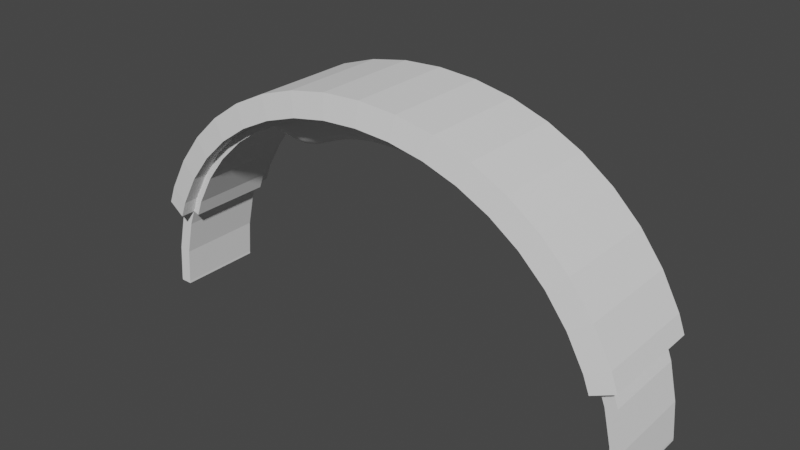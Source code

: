 # Source: headphone.blend  (saved by Blender 2.92.15; exported with 4.5.12 LTS)
import bpy
from mathutils import Matrix  # noqa: F401  (used for matrix-valued properties, if any)

bpy.ops.wm.read_factory_settings(use_empty=True)
scene = bpy.context.scene
scene.name = 'Scene'

# ---- collections
col_collection = bpy.data.collections.new('Collection'); scene.collection.children.link(col_collection)

# ---- world
world_world = bpy.data.worlds.new('World'); scene.world = world_world
world_world.use_nodes = True; world_world.node_tree.nodes.clear()
_N = world_world.node_tree.nodes; _L = world_world.node_tree.links
n0 = _N.new('ShaderNodeOutputWorld'); n0.name = 'World Output'; n0.location = (300, 300)
n1 = _N.new('ShaderNodeBackground'); n1.name = 'Background'; n1.location = (10, 300)
n1.inputs[0].default_value = (0.05088, 0.05088, 0.05088, 1.0)
_L.new(n1.outputs[0], n0.inputs[0])
n0.is_active_output = True
world_world.color = (0.05088, 0.05088, 0.05088)
world_world.use_sun_shadow = False
world_world.sun_shadow_jitter_overblur = 0.0

# ---- meshes
me_plane = bpy.data.meshes.new('Plane')
me_plane.from_pydata([(-0.08615, -0.014, -0.05161), (-0.08615, 0.014, -0.05161), (-0.08615, -0.014, -0.05061), (-0.08615, 0.014, -0.05061), (-0.08514, -0.014, -0.03844), (-0.08514, 0.014, -0.03844), (-0.08243, -0.014, -0.02655), (-0.08243, 0.014, -0.02655), (0.08227, -0.014, -0.02702), (0.08227, 0.014, -0.02702), (0.08492, -0.014, -0.03894), (0.08492, 0.014, -0.03894), (0.08585, -0.014, -0.05161), (0.08585, 0.014, -0.05161), (0.08585, -0.014, -0.05061), (0.08585, 0.014, -0.05061), (-0.08225, -0.014, -0.05161), (-0.08225, 0.014, -0.05161), (-0.08225, -0.014, -0.05077), (-0.08225, 0.014, -0.05077), (-0.08129, -0.014, -0.03904), (-0.08129, 0.014, -0.03904), (-0.0787, -0.014, -0.02768), (-0.0787, 0.014, -0.02768), (-0.07452, -0.014, -0.01681), (-0.07452, 0.014, -0.01681), (-0.06885, -0.014, -0.006638), (-0.06885, 0.014, -0.006638), (-0.06179, -0.014, 0.002488), (-0.06179, 0.014, 0.002488), (-0.05349, -0.014, 0.01037), (-0.05349, 0.014, 0.01037), (-0.04412, -0.014, 0.0169), (-0.04412, 0.014, 0.0169), (-0.03386, -0.014, 0.02201), (-0.03386, 0.014, 0.02201), (-0.02293, -0.014, 0.02565), (-0.02293, 0.014, 0.02565), (-0.01154, -0.014, 0.02781), (-0.01154, 0.014, 0.02781), (8.68e-05, -0.014, 0.0285), (8.68e-05, 0.014, 0.0285), (0.0117, -0.014, 0.02775), (0.0117, 0.014, 0.02775), (0.02308, -0.014, 0.02552), (0.02308, 0.014, 0.02552), (0.034, -0.014, 0.02182), (0.034, 0.014, 0.02182), (0.04422, -0.014, 0.01664), (0.04422, 0.014, 0.01664), (0.05355, -0.014, 0.01006), (0.05355, 0.014, 0.01006), (0.0618, -0.014, 0.002129), (0.0618, 0.014, 0.002129), (0.0688, -0.014, -0.007037), (0.0688, 0.014, -0.007037), (0.07442, -0.014, -0.01724), (0.07442, 0.014, -0.01724), (0.07853, -0.014, -0.02814), (0.07853, 0.014, -0.02814), (0.08106, -0.014, -0.03952), (0.08106, 0.014, -0.03952), (0.08195, -0.014, -0.05161), (0.08195, 0.014, -0.05161), (0.08195, -0.014, -0.05076), (0.08195, 0.014, -0.05076), (-0.08024, -0.014, -0.02085), (-0.08024, 0.014, -0.02085), (-0.07661, 0.014, -0.02225), (-0.07661, -0.014, -0.02225), (0.08011, 0.014, -0.02132), (0.08011, -0.014, -0.02132), (0.07647, -0.014, -0.02269), (0.07647, 0.014, -0.02269), (-0.08132, 0.01746, -0.01362), (-0.08132, -0.01746, -0.01362), (-0.08354, -0.01754, -0.01958), (-0.07513, 0.01746, -0.002518), (-0.07513, -0.01746, -0.002518), (-0.06743, 0.01746, 0.007501), (-0.06743, -0.01746, 0.007501), (-0.05837, 0.01746, 0.01616), (-0.05837, -0.01746, 0.01616), (-0.04814, 0.01746, 0.02334), (-0.04814, -0.01746, 0.02334), (-0.03695, 0.01746, 0.02896), (-0.03695, -0.01746, 0.02896), (-0.02501, 0.01746, 0.03293), (-0.02501, -0.01746, 0.03293), (-0.01258, 0.01746, 0.03527), (-0.01258, -0.01746, 0.03527), (0.0001086, 0.01746, 0.03601), (0.0001086, -0.01746, 0.03601), (0.01279, 0.01746, 0.0352), (0.01279, -0.01746, 0.0352), (0.02521, 0.01746, 0.03279), (0.02521, -0.01746, 0.03279), (0.03712, 0.01746, 0.02874), (0.03712, -0.01746, 0.02874), (0.04828, 0.01746, 0.02306), (0.04828, -0.01746, 0.02306), (0.05846, 0.01746, 0.01582), (0.05846, -0.01746, 0.01582), (0.06747, 0.01746, 0.007109), (0.06747, -0.01746, 0.007109), (0.07511, 0.01746, -0.002954), (0.07511, -0.01746, -0.002954), (0.08124, 0.01746, -0.0141), (0.08124, -0.01746, -0.0141), (0.08342, -0.01754, -0.02007), (-0.07452, -0.019, -0.01681), (-0.07452, 0.019, -0.01681), (-0.06885, -0.019, -0.006638), (-0.06885, 0.019, -0.006638), (-0.06179, -0.019, 0.002488), (-0.06179, 0.019, 0.002488), (-0.05349, -0.019, 0.01037), (-0.05349, 0.019, 0.01037), (-0.04412, -0.019, 0.0169), (-0.04412, 0.019, 0.0169), (-0.03386, -0.019, 0.02201), (-0.03386, 0.019, 0.02201), (-0.02293, -0.019, 0.02565), (-0.02293, 0.019, 0.02565), (-0.01154, -0.019, 0.02781), (-0.01154, 0.019, 0.02781), (8.68e-05, -0.019, 0.0285), (8.68e-05, 0.019, 0.0285), (0.0117, -0.019, 0.02775), (0.0117, 0.019, 0.02775), (0.02308, -0.019, 0.02552), (0.02308, 0.019, 0.02552), (0.034, -0.019, 0.02182), (0.034, 0.019, 0.02182), (0.04422, -0.019, 0.01664), (0.04422, 0.019, 0.01664), (0.05355, -0.019, 0.01006), (0.05355, 0.019, 0.01006), (0.0618, -0.019, 0.002129), (0.0618, 0.019, 0.002129), (0.0688, -0.019, -0.007037), (0.0688, 0.019, -0.007037), (0.07442, -0.019, -0.01724), (0.07442, 0.019, -0.01724), (0.07647, 0.019, -0.02269), (-0.07661, -0.019, -0.02225), (-0.08354, 0.01754, -0.01958), (-0.07661, 0.019, -0.02225), (0.08342, 0.01754, -0.02007), (0.07647, -0.019, -0.02269), (0.07442, 4.902e-11, -0.01724), (0.0688, 4.902e-11, -0.007037), (0.0618, 4.902e-11, 0.002129), (0.05355, 4.902e-11, 0.01006), (0.04422, 4.902e-11, 0.01664), (0.034, 4.902e-11, 0.02182), (0.02308, 4.902e-11, 0.02552), (0.0117, 4.902e-11, 0.02775), (8.68e-05, 4.902e-11, 0.0285), (-0.01154, 4.902e-11, 0.02781), (-0.02293, 4.902e-11, 0.02565), (-0.03386, 4.902e-11, 0.02201), (-0.04412, 4.902e-11, 0.0169), (-0.05349, 4.902e-11, 0.01037), (-0.06179, 4.902e-11, 0.002488), (-0.06885, 4.902e-11, -0.006638), (-0.07452, 4.902e-11, -0.01681), (-0.07661, 4.902e-11, -0.02225), (-0.08024, 4.902e-11, -0.02085), (0.07647, 4.902e-11, -0.02269), (0.08011, 4.902e-11, -0.02132), (-0.08132, 4.902e-11, -0.01362), (-0.07513, -1.814e-09, -0.002518), (-0.06743, -1.814e-09, 0.007553), (-0.05837, 4.902e-11, 0.01623), (-0.04814, 4.902e-11, 0.02339), (-0.03695, 4.902e-11, 0.02897), (-0.02501, 4.902e-11, 0.03293), (-0.01258, 4.902e-11, 0.03527), (0.0001086, 4.902e-11, 0.03601), (0.01279, 4.902e-11, 0.0352), (0.02521, 4.902e-11, 0.03279), (0.03712, 4.902e-11, 0.02876), (0.04828, 4.902e-11, 0.02311), (0.05846, 4.902e-11, 0.01589), (0.06747, 4.902e-11, 0.007161), (0.07511, 4.902e-11, -0.002954), (0.08124, 4.902e-11, -0.0141), (-0.08354, 4.902e-11, -0.01958), (0.08342, 4.902e-11, -0.02007)], [], [(0, 2, 3, 1), (3, 2, 4, 5), (37, 35, 121, 123), (48, 50, 136, 134), (56, 72, 149, 142), (34, 36, 122, 120), (69, 24, 110, 145), (70, 170, 71, 8, 9), (9, 8, 10, 11), (12, 13, 15, 14), (14, 10, 60, 64), (11, 15, 65, 61), (15, 13, 63, 65), (14, 15, 11, 10), (12, 14, 64, 62), (9, 11, 61, 59), (10, 8, 58, 60), (51, 49, 135, 137), (70, 9, 59, 73), (36, 38, 124, 122), (53, 51, 137, 139), (39, 37, 123, 125), (27, 25, 111, 113), (50, 52, 138, 136), (168, 66, 76, 188), (38, 40, 126, 124), (24, 26, 112, 110), (52, 54, 140, 138), (68, 67, 146, 147), (41, 39, 125, 127), (26, 28, 114, 112), (55, 53, 139, 141), (66, 69, 145, 76), (43, 41, 127, 129), (29, 27, 113, 115), (54, 56, 142, 140), (40, 42, 128, 126), (31, 29, 115, 117), (57, 55, 141, 143), (42, 44, 130, 128), (28, 30, 116, 114), (73, 57, 143, 144), (25, 68, 147, 111), (45, 43, 129, 131), (170, 70, 148, 189), (30, 32, 118, 116), (44, 46, 132, 130), (72, 71, 109, 149), (33, 31, 117, 119), (47, 45, 131, 133), (70, 73, 144, 148), (32, 34, 120, 118), (66, 6, 22, 69), (5, 7, 23, 21), (6, 4, 20, 22), (4, 2, 18, 20), (3, 5, 21, 19), (1, 3, 19, 17), (5, 4, 6, 7), (2, 0, 16, 18), (13, 12, 62, 63), (64, 65, 63, 62), (60, 61, 65, 64), (58, 59, 61, 60), (151, 55, 57, 150), (152, 53, 55, 151), (153, 51, 53, 152), (154, 49, 51, 153), (155, 47, 49, 154), (156, 45, 47, 155), (157, 43, 45, 156), (158, 41, 43, 157), (159, 39, 41, 158), (160, 37, 39, 159), (161, 35, 37, 160), (162, 33, 35, 161), (163, 31, 33, 162), (164, 29, 31, 163), (165, 27, 29, 164), (166, 25, 27, 165), (167, 68, 25, 166), (0, 1, 17, 16), (20, 21, 23, 22), (18, 19, 21, 20), (16, 17, 19, 18), (49, 47, 133, 135), (7, 67, 68, 23), (22, 23, 68, 167, 69), (150, 57, 73, 169), (35, 33, 119, 121), (8, 71, 72, 58), (46, 48, 134, 132), (188, 76, 75, 171), (171, 75, 78, 172), (172, 78, 80, 173), (173, 80, 82, 174), (174, 82, 84, 175), (175, 84, 86, 176), (176, 86, 88, 177), (177, 88, 90, 178), (178, 90, 92, 179), (179, 92, 94, 180), (181, 96, 98, 182), (180, 94, 96, 181), (182, 98, 100, 183), (183, 100, 102, 184), (184, 102, 104, 185), (185, 104, 106, 186), (186, 106, 108, 187), (109, 108, 142, 149), (105, 107, 143, 141), (108, 106, 140, 142), (103, 105, 141, 139), (106, 104, 138, 140), (104, 102, 136, 138), (101, 103, 139, 137), (99, 101, 137, 135), (102, 100, 134, 136), (100, 98, 132, 134), (97, 99, 135, 133), (95, 97, 133, 131), (98, 96, 130, 132), (93, 95, 131, 129), (96, 94, 128, 130), (94, 92, 126, 128), (91, 93, 129, 127), (89, 91, 127, 125), (92, 90, 124, 126), (87, 89, 125, 123), (90, 88, 122, 124), (88, 86, 120, 122), (85, 87, 123, 121), (83, 85, 121, 119), (86, 84, 118, 120), (81, 83, 119, 117), (84, 82, 116, 118), (82, 80, 114, 116), (79, 81, 117, 115), (77, 79, 115, 113), (80, 78, 112, 114), (78, 75, 110, 112), (74, 77, 113, 111), (146, 74, 111, 147), (75, 76, 145, 110), (107, 148, 144, 143), (187, 108, 109, 189), (107, 187, 189, 148), (105, 186, 187, 107), (103, 185, 186, 105), (101, 184, 185, 103), (99, 183, 184, 101), (97, 182, 183, 99), (93, 180, 181, 95), (95, 181, 182, 97), (91, 179, 180, 93), (89, 178, 179, 91), (87, 177, 178, 89), (85, 176, 177, 87), (83, 175, 176, 85), (81, 174, 175, 83), (79, 173, 174, 81), (77, 172, 173, 79), (74, 171, 172, 77), (146, 188, 171, 74), (56, 150, 169, 72), (69, 167, 166, 24), (24, 166, 165, 26), (26, 165, 164, 28), (28, 164, 163, 30), (30, 163, 162, 32), (32, 162, 161, 34), (34, 161, 160, 36), (36, 160, 159, 38), (38, 159, 158, 40), (40, 158, 157, 42), (42, 157, 156, 44), (44, 156, 155, 46), (46, 155, 154, 48), (48, 154, 153, 50), (50, 153, 152, 52), (52, 152, 151, 54), (54, 151, 150, 56), (71, 170, 189, 109), (67, 168, 188, 146), (7, 6, 66, 168, 67), (72, 169, 73, 59, 58)])
_uv = me_plane.uv_layers.new(name='UVMap')
_uv.uv.foreach_set('vector', [0.0, 0.0, 0.0, 1.0, 1.0, 1.0, 1.0, 0.0, 1.0, 1.0, 0.0, 1.0, 0.0, 1.0, 1.0, 1.0, 1.0, 1.0, 1.0, 1.0, 1.0, 1.0, 1.0, 1.0, 0.0, 1.0, 0.0, 1.0, 0.0, 1.0, 0.0, 1.0, 0.0, 1.0, 0.0, 1.0, 0.0, 1.0, 0.0, 1.0, 0.0, 1.0, 0.0, 1.0, 0.0, 1.0, 0.0, 1.0, 0.0, 1.0, 0.0, 1.0, 0.0, 1.0, 0.0, 1.0, 1.0, 1.0, 0.5, 1.0, 0.0, 1.0, 0.0, 1.0, 1.0, 1.0, 1.0, 1.0, 0.0, 1.0, 0.0, 1.0, 1.0, 1.0, 0.0, 0.0, 1.0, 0.0, 1.0, 1.0, 0.0, 1.0, 0.0, 1.0, 0.0, 1.0, 0.0, 1.0, 0.0, 0.9921, 1.0, 1.0, 1.0, 1.0, 1.0, 0.9921, 1.0, 1.0, 1.0, 1.0, 1.0, 0.0, 1.0, 0.007656, 1.0, 0.9921, 0.0, 1.0, 1.0, 1.0, 1.0, 1.0, 0.0, 1.0, 0.0, 0.0, 0.0, 1.0, 0.0, 0.9921, 0.0, 0.007656, 1.0, 1.0, 1.0, 1.0, 1.0, 1.0, 1.0, 1.0, 0.0, 1.0, 0.0, 1.0, 0.0, 1.0, 0.0, 1.0, 1.0, 1.0, 1.0, 1.0, 1.0, 1.0, 1.0, 1.0, 1.0, 1.0, 1.0, 1.0, 1.0, 1.0, 1.0, 1.0, 0.0, 1.0, 0.0, 1.0, 0.0, 1.0, 0.0, 1.0, 1.0, 1.0, 1.0, 1.0, 1.0, 1.0, 1.0, 1.0, 1.0, 1.0, 1.0, 1.0, 1.0, 1.0, 1.0, 1.0, 1.0, 1.0, 1.0, 1.0, 1.0, 1.0, 1.0, 1.0, 0.0, 1.0, 0.0, 1.0, 0.0, 1.0, 0.0, 1.0, 0.5, 1.0, 0.0, 1.0, 0.0, 1.0, 0.5, 1.0, 0.0, 1.0, 0.0, 1.0, 0.0, 1.0, 0.0, 1.0, 0.0, 1.0, 0.0, 1.0, 0.0, 1.0, 0.0, 1.0, 0.0, 1.0, 0.0, 1.0, 0.0, 1.0, 0.0, 1.0, 1.0, 1.0, 1.0, 1.0, 1.0, 1.0, 1.0, 1.0, 1.0, 1.0, 1.0, 1.0, 1.0, 1.0, 1.0, 1.0, 0.0, 1.0, 0.0, 1.0, 0.0, 1.0, 0.0, 1.0, 1.0, 1.0, 1.0, 1.0, 1.0, 1.0, 1.0, 1.0, 0.0, 1.0, 0.0, 1.0, 0.0, 1.0, 0.0, 1.0, 1.0, 1.0, 1.0, 1.0, 1.0, 1.0, 1.0, 1.0, 1.0, 1.0, 1.0, 1.0, 1.0, 1.0, 1.0, 1.0, 0.0, 1.0, 0.0, 1.0, 0.0, 1.0, 0.0, 1.0, 0.0, 1.0, 0.0, 1.0, 0.0, 1.0, 0.0, 1.0, 1.0, 1.0, 1.0, 1.0, 1.0, 1.0, 1.0, 1.0, 1.0, 1.0, 1.0, 1.0, 1.0, 1.0, 1.0, 1.0, 0.0, 1.0, 0.0, 1.0, 0.0, 1.0, 0.0, 1.0, 0.0, 1.0, 0.0, 1.0, 0.0, 1.0, 0.0, 1.0, 1.0, 1.0, 1.0, 1.0, 1.0, 1.0, 1.0, 1.0, 1.0, 1.0, 1.0, 1.0, 1.0, 1.0, 1.0, 1.0, 1.0, 1.0, 1.0, 1.0, 1.0, 1.0, 1.0, 1.0, 0.5, 1.0, 1.0, 1.0, 1.0, 1.0, 0.5, 1.0, 0.0, 1.0, 0.0, 1.0, 0.0, 1.0, 0.0, 1.0, 0.0, 1.0, 0.0, 1.0, 0.0, 1.0, 0.0, 1.0, 0.0, 1.0, 0.0, 1.0, 0.0, 1.0, 0.0, 1.0, 1.0, 1.0, 1.0, 1.0, 1.0, 1.0, 1.0, 1.0, 1.0, 1.0, 1.0, 1.0, 1.0, 1.0, 1.0, 1.0, 1.0, 1.0, 1.0, 1.0, 1.0, 1.0, 1.0, 1.0, 0.0, 1.0, 0.0, 1.0, 0.0, 1.0, 0.0, 1.0, 0.0, 1.0, 0.0, 1.0, 0.0, 1.0, 0.0, 1.0, 1.0, 1.0, 1.0, 1.0, 1.0, 1.0, 1.0, 1.0, 0.0, 1.0, 0.0, 1.0, 0.0, 1.0, 0.0, 1.0, 0.0, 1.0, 0.0, 1.0, 0.0, 0.9918, 0.0, 1.0, 1.0, 1.0, 1.0, 1.0, 1.0, 1.0, 1.0, 0.9918, 1.0, 0.0, 1.0, 1.0, 1.0, 0.9918, 1.0, 0.00795, 1.0, 1.0, 0.0, 1.0, 0.0, 1.0, 1.0, 1.0, 0.0, 1.0, 0.0, 0.0, 0.0, 0.00795, 0.0, 0.9918, 1.0, 0.0, 0.0, 0.0, 0.0, 0.007656, 1.0, 0.007656, 0.0, 0.9921, 1.0, 0.9921, 1.0, 0.007656, 0.0, 0.007656, 0.0, 1.0, 1.0, 1.0, 1.0, 0.9921, 0.0, 0.9921, 0.0, 1.0, 1.0, 1.0, 1.0, 1.0, 0.0, 1.0, 0.5, 1.0, 1.0, 1.0, 1.0, 1.0, 0.5, 1.0, 0.5, 1.0, 1.0, 1.0, 1.0, 1.0, 0.5, 1.0, 0.5, 1.0, 1.0, 1.0, 1.0, 1.0, 0.5, 1.0, 0.5, 1.0, 1.0, 1.0, 1.0, 1.0, 0.5, 1.0, 0.5, 1.0, 1.0, 1.0, 1.0, 1.0, 0.5, 1.0, 0.5, 1.0, 1.0, 1.0, 1.0, 1.0, 0.5, 1.0, 0.5, 1.0, 1.0, 1.0, 1.0, 1.0, 0.5, 1.0, 0.5, 1.0, 1.0, 1.0, 1.0, 1.0, 0.5, 1.0, 0.5, 1.0, 1.0, 1.0, 1.0, 1.0, 0.5, 1.0, 0.5, 1.0, 1.0, 1.0, 1.0, 1.0, 0.5, 1.0, 0.5, 1.0, 1.0, 1.0, 1.0, 1.0, 0.5, 1.0, 0.5, 1.0, 1.0, 1.0, 1.0, 1.0, 0.5, 1.0, 0.5, 1.0, 1.0, 1.0, 1.0, 1.0, 0.5, 1.0, 0.5, 1.0, 1.0, 1.0, 1.0, 1.0, 0.5, 1.0, 0.5, 1.0, 1.0, 1.0, 1.0, 1.0, 0.5, 1.0, 0.5, 1.0, 1.0, 1.0, 1.0, 1.0, 0.5, 1.0, 0.5, 1.0, 1.0, 1.0, 1.0, 1.0, 0.5, 1.0, 0.0, 0.0, 1.0, 0.0, 1.0, 0.00795, 0.0, 0.00795, 0.0, 1.0, 1.0, 1.0, 1.0, 1.0, 0.0, 1.0, 0.0, 0.9918, 1.0, 0.9918, 1.0, 1.0, 0.0, 1.0, 0.0, 0.00795, 1.0, 0.00795, 1.0, 0.9918, 0.0, 0.9918, 1.0, 1.0, 1.0, 1.0, 1.0, 1.0, 1.0, 1.0, 1.0, 1.0, 1.0, 1.0, 1.0, 1.0, 1.0, 1.0, 0.0, 1.0, 1.0, 1.0, 1.0, 1.0, 0.5, 1.0, 0.0, 1.0, 0.5, 1.0, 1.0, 1.0, 1.0, 1.0, 0.5, 1.0, 1.0, 1.0, 1.0, 1.0, 1.0, 1.0, 1.0, 1.0, 0.0, 1.0, 0.0, 1.0, 0.0, 1.0, 0.0, 1.0, 0.0, 1.0, 0.0, 1.0, 0.0, 1.0, 0.0, 1.0, 0.5, 1.0, 0.0, 1.0, 0.0, 1.0, 0.5, 1.0, 0.5, 1.0, 0.0, 1.0, 0.0, 1.0, 0.5, 1.0, 0.5, 1.0, 0.0, 1.0, 0.0, 1.0, 0.5, 1.0, 0.5, 1.0, 0.0, 1.0, 0.0, 1.0, 0.5, 1.0, 0.5, 1.0, 0.0, 1.0, 0.0, 1.0, 0.5, 1.0, 0.5, 1.0, 0.0, 1.0, 0.0, 1.0, 0.5, 1.0, 0.5, 1.0, 0.0, 1.0, 0.0, 1.0, 0.5, 1.0, 0.5, 1.0, 0.0, 1.0, 0.0, 1.0, 0.5, 1.0, 0.5, 1.0, 0.0, 1.0, 0.0, 1.0, 0.5, 1.0, 0.5, 1.0, 0.0, 1.0, 0.0, 1.0, 0.5, 1.0, 0.5, 1.0, 0.0, 1.0, 0.0, 1.0, 0.5, 1.0, 0.5, 1.0, 0.0, 1.0, 0.0, 1.0, 0.5, 1.0, 0.5, 1.0, 0.0, 1.0, 0.0, 1.0, 0.5, 1.0, 0.5, 1.0, 0.0, 1.0, 0.0, 1.0, 0.5, 1.0, 0.5, 1.0, 0.0, 1.0, 0.0, 1.0, 0.5, 1.0, 0.5, 1.0, 0.0, 1.0, 0.0, 1.0, 0.5, 1.0, 0.5, 1.0, 0.0, 1.0, 0.0, 1.0, 0.5, 1.0, 0.0, 1.0, 0.0, 1.0, 0.0, 1.0, 0.0, 1.0, 1.0, 1.0, 1.0, 1.0, 1.0, 1.0, 1.0, 1.0, 0.0, 1.0, 0.0, 1.0, 0.0, 1.0, 0.0, 1.0, 1.0, 1.0, 1.0, 1.0, 1.0, 1.0, 1.0, 1.0, 0.0, 1.0, 0.0, 1.0, 0.0, 1.0, 0.0, 1.0, 0.0, 1.0, 0.0, 1.0, 0.0, 1.0, 0.0, 1.0, 1.0, 1.0, 1.0, 1.0, 1.0, 1.0, 1.0, 1.0, 1.0, 1.0, 1.0, 1.0, 1.0, 1.0, 1.0, 1.0, 0.0, 1.0, 0.0, 1.0, 0.0, 1.0, 0.0, 1.0, 0.0, 1.0, 0.0, 1.0, 0.0, 1.0, 0.0, 1.0, 1.0, 1.0, 1.0, 1.0, 1.0, 1.0, 1.0, 1.0, 1.0, 1.0, 1.0, 1.0, 1.0, 1.0, 1.0, 1.0, 0.0, 1.0, 0.0, 1.0, 0.0, 1.0, 0.0, 1.0, 1.0, 1.0, 1.0, 1.0, 1.0, 1.0, 1.0, 1.0, 0.0, 1.0, 0.0, 1.0, 0.0, 1.0, 0.0, 1.0, 0.0, 1.0, 0.0, 1.0, 0.0, 1.0, 0.0, 1.0, 1.0, 1.0, 1.0, 1.0, 1.0, 1.0, 1.0, 1.0, 1.0, 1.0, 1.0, 1.0, 1.0, 1.0, 1.0, 1.0, 0.0, 1.0, 0.0, 1.0, 0.0, 1.0, 0.0, 1.0, 1.0, 1.0, 1.0, 1.0, 1.0, 1.0, 1.0, 1.0, 0.0, 1.0, 0.0, 1.0, 0.0, 1.0, 0.0, 1.0, 0.0, 1.0, 0.0, 1.0, 0.0, 1.0, 0.0, 1.0, 1.0, 1.0, 1.0, 1.0, 1.0, 1.0, 1.0, 1.0, 1.0, 1.0, 1.0, 1.0, 1.0, 1.0, 1.0, 1.0, 0.0, 1.0, 0.0, 1.0, 0.0, 1.0, 0.0, 1.0, 1.0, 1.0, 1.0, 1.0, 1.0, 1.0, 1.0, 1.0, 0.0, 1.0, 0.0, 1.0, 0.0, 1.0, 0.0, 1.0, 0.0, 1.0, 0.0, 1.0, 0.0, 1.0, 0.0, 1.0, 1.0, 1.0, 1.0, 1.0, 1.0, 1.0, 1.0, 1.0, 1.0, 1.0, 1.0, 1.0, 1.0, 1.0, 1.0, 1.0, 0.0, 1.0, 0.0, 1.0, 0.0, 1.0, 0.0, 1.0, 0.0, 1.0, 0.0, 1.0, 0.0, 1.0, 0.0, 1.0, 1.0, 1.0, 1.0, 1.0, 1.0, 1.0, 1.0, 1.0, 1.0, 1.0, 1.0, 1.0, 1.0, 1.0, 1.0, 1.0, 0.0, 1.0, 0.0, 1.0, 0.0, 1.0, 0.0, 1.0, 1.0, 1.0, 1.0, 1.0, 1.0, 1.0, 1.0, 1.0, 0.5, 1.0, 0.0, 1.0, 0.0, 1.0, 0.5, 1.0, 1.0, 1.0, 0.5, 1.0, 0.5, 1.0, 1.0, 1.0, 1.0, 1.0, 0.5, 1.0, 0.5, 1.0, 1.0, 1.0, 1.0, 1.0, 0.5, 1.0, 0.5, 1.0, 1.0, 1.0, 1.0, 1.0, 0.5, 1.0, 0.5, 1.0, 1.0, 1.0, 1.0, 1.0, 0.5, 1.0, 0.5, 1.0, 1.0, 1.0, 1.0, 1.0, 0.5, 1.0, 0.5, 1.0, 1.0, 1.0, 1.0, 1.0, 0.5, 1.0, 0.5, 1.0, 1.0, 1.0, 1.0, 1.0, 0.5, 1.0, 0.5, 1.0, 1.0, 1.0, 1.0, 1.0, 0.5, 1.0, 0.5, 1.0, 1.0, 1.0, 1.0, 1.0, 0.5, 1.0, 0.5, 1.0, 1.0, 1.0, 1.0, 1.0, 0.5, 1.0, 0.5, 1.0, 1.0, 1.0, 1.0, 1.0, 0.5, 1.0, 0.5, 1.0, 1.0, 1.0, 1.0, 1.0, 0.5, 1.0, 0.5, 1.0, 1.0, 1.0, 1.0, 1.0, 0.5, 1.0, 0.5, 1.0, 1.0, 1.0, 1.0, 1.0, 0.5, 1.0, 0.5, 1.0, 1.0, 1.0, 1.0, 1.0, 0.5, 1.0, 0.5, 1.0, 1.0, 1.0, 1.0, 1.0, 0.5, 1.0, 0.5, 1.0, 1.0, 1.0, 1.0, 1.0, 0.5, 1.0, 0.5, 1.0, 1.0, 1.0, 0.0, 1.0, 0.5, 1.0, 0.5, 1.0, 0.0, 1.0, 0.0, 1.0, 0.5, 1.0, 0.5, 1.0, 0.0, 1.0, 0.0, 1.0, 0.5, 1.0, 0.5, 1.0, 0.0, 1.0, 0.0, 1.0, 0.5, 1.0, 0.5, 1.0, 0.0, 1.0, 0.0, 1.0, 0.5, 1.0, 0.5, 1.0, 0.0, 1.0, 0.0, 1.0, 0.5, 1.0, 0.5, 1.0, 0.0, 1.0, 0.0, 1.0, 0.5, 1.0, 0.5, 1.0, 0.0, 1.0, 0.0, 1.0, 0.5, 1.0, 0.5, 1.0, 0.0, 1.0, 0.0, 1.0, 0.5, 1.0, 0.5, 1.0, 0.0, 1.0, 0.0, 1.0, 0.5, 1.0, 0.5, 1.0, 0.0, 1.0, 0.0, 1.0, 0.5, 1.0, 0.5, 1.0, 0.0, 1.0, 0.0, 1.0, 0.5, 1.0, 0.5, 1.0, 0.0, 1.0, 0.0, 1.0, 0.5, 1.0, 0.5, 1.0, 0.0, 1.0, 0.0, 1.0, 0.5, 1.0, 0.5, 1.0, 0.0, 1.0, 0.0, 1.0, 0.5, 1.0, 0.5, 1.0, 0.0, 1.0, 0.0, 1.0, 0.5, 1.0, 0.5, 1.0, 0.0, 1.0, 0.0, 1.0, 0.5, 1.0, 0.5, 1.0, 0.0, 1.0, 0.0, 1.0, 0.5, 1.0, 0.5, 1.0, 0.0, 1.0, 0.0, 1.0, 0.5, 1.0, 0.5, 1.0, 0.0, 1.0, 1.0, 1.0, 0.5, 1.0, 0.5, 1.0, 1.0, 1.0, 1.0, 1.0, 0.0, 1.0, 0.0, 1.0, 0.5, 1.0, 1.0, 1.0, 0.0, 1.0, 0.5, 1.0, 1.0, 1.0, 1.0, 1.0, 0.0, 1.0])
me_plane.use_remesh_fix_poles = True
me_plane.use_remesh_preserve_attributes = False
me_plane.use_mirror_vertex_groups = False
me_plane.update()
me_plane_006 = bpy.data.meshes.new('Plane.006')
me_plane_006.from_pydata([(-0.06026, -0.014, -0.01488), (-0.06026, 0.014, -0.01488), (-0.05218, -0.014, -0.007222), (-0.05218, 0.014, -0.007222), (-0.04304, -0.014, -0.0008621), (-0.04304, 0.014, -0.0008621), (-0.03305, -0.014, 0.004119), (-0.03305, 0.014, 0.004119), (-0.02239, -0.014, 0.007673), (-0.02239, 0.014, 0.007673), (-0.01129, -0.014, 0.009781), (-0.01129, 0.014, 0.009781), (3.309e-05, -0.014, 0.01045), (3.309e-05, 0.014, 0.01045), (0.01135, -0.014, 0.009715), (0.01135, 0.014, 0.009715), (0.02244, -0.014, 0.007543), (0.02244, 0.014, 0.007543), (0.03307, -0.014, 0.003928), (0.03307, 0.014, 0.003928), (0.04304, -0.014, -0.001112), (0.04304, 0.014, -0.001112), (0.05213, -0.014, -0.007524), (0.05213, 0.014, -0.007524), (0.06017, -0.014, -0.01523), (0.06017, 0.014, -0.01523), (-0.06184, -0.014, -0.01349), (-0.06184, 0.014, -0.01349), (-0.05354, -0.014, -0.005609), (-0.05354, 0.014, -0.005609), (-0.04417, -0.014, 0.0009234), (-0.04417, 0.014, 0.0009234), (-0.03391, -0.014, 0.006046), (-0.03391, 0.014, 0.006046), (-0.02298, -0.014, 0.009701), (-0.02298, 0.014, 0.009701), (-0.01158, -0.014, 0.01187), (-0.01158, 0.014, 0.01187), (3.918e-05, -0.014, 0.01255), (3.918e-05, 0.014, 0.01255), (0.01166, -0.014, 0.0118), (0.01166, 0.014, 0.0118), (0.02304, -0.014, 0.009567), (0.02304, 0.014, 0.009567), (0.03395, -0.014, 0.005849), (0.03395, 0.014, 0.005849), (0.04417, -0.014, 0.000667), (0.04417, 0.014, 0.000667), (0.0535, -0.014, -0.00592), (0.0535, 0.014, -0.00592), (0.06175, -0.014, -0.01385), (0.06175, 0.014, -0.01385), (-0.0637, -0.014, -0.01929), (-0.0637, 0.014, -0.01929), (-0.06536, 0.014, -0.01802), (-0.06536, -0.014, -0.01802), (0.06358, -0.014, -0.01966), (0.06358, 0.014, -0.01966), (0.06525, 0.014, -0.0184), (0.06525, -0.014, -0.0184), (0.04758, -0.014, -0.004312), (0.04758, 0.014, -0.004312), (0.04884, 0.014, -0.002622), (0.04884, -0.014, -0.002622), (-0.04761, -0.014, -0.004036), (-0.04761, 0.014, -0.004036), (-0.04885, 0.014, -0.002338), (-0.04885, -0.014, -0.002338), (-0.06026, 0.009975, -0.01488), (-0.06026, -0.009971, -0.01488), (-0.05218, 0.009975, -0.007222), (-0.05218, -0.009971, -0.007222), (-0.04304, 0.009067, -0.0008621), (-0.04304, -0.009064, -0.0008621), (-0.03305, 0.009067, 0.004119), (-0.03305, -0.009064, 0.004119), (-0.02239, 0.009067, 0.007673), (-0.02239, -0.009064, 0.007673), (-0.01129, 0.009067, 0.009781), (-0.01129, -0.009064, 0.009781), (3.309e-05, 0.009067, 0.01045), (3.309e-05, -0.009064, 0.01045), (0.01135, 0.009067, 0.009715), (0.01135, -0.009064, 0.009715), (0.02244, 0.009067, 0.007543), (0.02244, -0.009064, 0.007543), (0.03307, 0.009067, 0.003928), (0.03307, -0.009064, 0.003928), (0.04304, 0.009067, -0.001112), (0.04304, -0.009064, -0.001112), (0.05213, 0.009975, -0.007524), (0.05213, -0.009971, -0.007524), (0.06017, 0.009975, -0.01523), (0.06017, -0.009971, -0.01523), (0.06175, 0.009975, -0.01382), (0.06175, -0.009971, -0.01382), (0.0535, 0.009975, -0.00589), (0.0535, -0.009971, -0.00589), (0.04417, 0.009975, 0.0006973), (0.04417, -0.009971, 0.0006973), (0.03395, 0.009975, 0.005868), (0.03395, -0.009971, 0.005868), (0.02304, 0.009975, 0.009574), (0.02304, -0.009971, 0.009574), (0.01166, 0.009975, 0.0118), (0.01166, -0.009971, 0.0118), (3.918e-05, 0.009975, 0.01255), (3.918e-05, -0.009971, 0.01255), (-0.01158, 0.009975, 0.01187), (-0.01158, -0.009971, 0.01187), (-0.02298, 0.009975, 0.009708), (-0.02298, -0.009971, 0.009708), (-0.03391, 0.009975, 0.006065), (-0.03391, -0.009971, 0.006065), (-0.04417, 0.009975, 0.0009536), (-0.04417, -0.009971, 0.0009536), (-0.05354, 0.009975, -0.005579), (-0.05354, -0.009971, -0.005579), (-0.06184, 0.009975, -0.01346), (-0.06184, -0.009971, -0.01346), (-0.06536, 0.009975, -0.018), (-0.06536, -0.009971, -0.018), (-0.0637, 0.009975, -0.01929), (-0.0637, -0.009971, -0.01929), (0.06525, 0.009975, -0.01838), (0.06525, -0.009971, -0.01838), (0.06358, 0.009975, -0.01966), (0.06358, -0.009971, -0.01966), (0.04884, 0.009975, -0.002589), (0.04884, -0.009971, -0.002589), (0.04686, 0.009067, -0.0038), (0.04686, -0.009064, -0.0038), (-0.04885, 0.009975, -0.002306), (-0.04885, -0.009971, -0.002306), (-0.04688, 0.009067, -0.003528), (-0.04688, -0.009064, -0.003528), (0.04758, 0.009975, -0.004312), (0.04758, -0.009971, -0.004312), (-0.04761, 0.009975, -0.004036), (-0.04761, -0.009971, -0.004036), (0.04304, 0.009975, -0.001112), (0.04304, -0.009971, -0.001112), (0.03307, 0.009975, 0.003928), (0.03307, -0.009971, 0.003928), (0.02244, 0.009975, 0.007543), (0.01135, 0.009975, 0.009715), (0.02244, -0.009971, 0.007543), (0.01135, -0.009971, 0.009715), (3.309e-05, 0.009975, 0.01045), (3.309e-05, -0.009971, 0.01045), (-0.01129, 0.009975, 0.009781), (-0.01129, -0.009971, 0.009781), (-0.02239, 0.009975, 0.007673), (-0.02239, -0.009971, 0.007673), (-0.03305, 0.009975, 0.004119), (-0.03305, -0.009971, 0.004119), (-0.04304, 0.009975, -0.0008621), (-0.04304, -0.009971, -0.0008621), (-0.04304, 0.009067, 0.0006062), (-0.04304, -0.009064, 0.0006062), (-0.03305, 0.009067, 0.005595), (-0.03305, -0.009064, 0.005595), (-0.02239, 0.009067, 0.009158), (-0.02239, -0.009064, 0.009158), (-0.01129, 0.009067, 0.01127), (-0.01129, -0.009064, 0.01127), (3.741e-05, 0.009067, 0.01194), (3.741e-05, -0.009064, 0.01194), (0.01136, 0.009067, 0.01121), (0.01136, -0.009064, 0.01121), (0.02245, 0.009067, 0.009028), (0.02245, -0.009064, 0.009028), (0.03308, 0.009067, 0.005404), (0.03308, -0.009064, 0.005404), (0.04304, 0.009067, 0.0003564), (0.04304, -0.009064, 0.0003564), (0.04686, 0.009067, -0.002334), (0.04686, -0.009064, -0.002334), (-0.04688, 0.009067, -0.002062), (-0.04688, -0.009064, -0.002062)], [], [(123, 69, 0, 52), (69, 71, 2, 0), (139, 157, 4, 64), (157, 155, 6, 4), (155, 153, 8, 6), (153, 151, 10, 8), (151, 149, 12, 10), (149, 147, 14, 12), (146, 143, 18, 16), (147, 146, 16, 14), (143, 141, 20, 18), (137, 91, 22, 60), (91, 93, 24, 22), (54, 27, 1, 53), (27, 29, 3, 1), (28, 26, 0, 2), (67, 28, 2, 64), (66, 31, 5, 65), (32, 30, 4, 6), (31, 33, 7, 5), (33, 35, 9, 7), (34, 32, 6, 8), (36, 34, 8, 10), (35, 37, 11, 9), (38, 36, 10, 12), (37, 39, 13, 11), (39, 41, 15, 13), (40, 38, 12, 14), (42, 40, 14, 16), (41, 43, 17, 15), (44, 42, 16, 18), (43, 45, 19, 17), (45, 47, 21, 19), (46, 44, 18, 20), (63, 46, 20, 60), (62, 49, 23, 61), (49, 51, 25, 23), (50, 48, 22, 24), (59, 50, 24, 56), (124, 58, 51, 94), (94, 51, 49, 96), (128, 62, 47, 98), (98, 47, 45, 100), (100, 45, 43, 102), (102, 43, 41, 104), (104, 41, 39, 106), (106, 39, 37, 108), (108, 37, 35, 110), (110, 35, 33, 112), (112, 33, 31, 114), (132, 66, 29, 116), (116, 29, 27, 118), (118, 27, 54, 120), (26, 55, 52, 0), (51, 58, 57, 25), (93, 127, 56, 24), (120, 54, 53, 122), (124, 126, 57, 58), (96, 49, 62, 128), (47, 62, 61, 21), (48, 63, 60, 22), (141, 137, 60, 20), (114, 31, 66, 132), (29, 66, 65, 3), (30, 67, 64, 4), (71, 139, 64, 2), (3, 65, 138, 70), (70, 138, 139, 71), (30, 115, 133, 67), (115, 114, 132, 133), (21, 61, 136, 140), (87, 85, 171, 173), (48, 97, 129, 63), (97, 96, 128, 129), (59, 56, 127, 125), (125, 127, 126, 124), (55, 121, 123, 52), (121, 120, 122, 123), (25, 57, 126, 92), (92, 126, 127, 93), (26, 119, 121, 55), (119, 118, 120, 121), (28, 117, 119, 26), (117, 116, 118, 119), (67, 133, 117, 28), (133, 132, 116, 117), (32, 113, 115, 30), (113, 112, 114, 115), (34, 111, 113, 32), (111, 110, 112, 113), (36, 109, 111, 34), (109, 108, 110, 111), (38, 107, 109, 36), (107, 106, 108, 109), (40, 105, 107, 38), (105, 104, 106, 107), (42, 103, 105, 40), (103, 102, 104, 105), (44, 101, 103, 42), (101, 100, 102, 103), (46, 99, 101, 44), (99, 98, 100, 101), (63, 129, 99, 46), (129, 128, 98, 99), (50, 95, 97, 48), (95, 94, 96, 97), (59, 125, 95, 50), (125, 124, 94, 95), (23, 25, 92, 90), (90, 92, 93, 91), (61, 23, 90, 136), (136, 90, 91, 137), (19, 21, 140, 142), (74, 76, 162, 160), (15, 17, 144, 145), (135, 134, 178, 179), (17, 19, 142, 144), (84, 86, 172, 170), (13, 15, 145, 148), (79, 77, 163, 165), (11, 13, 148, 150), (130, 131, 177, 176), (9, 11, 150, 152), (85, 83, 169, 171), (7, 9, 152, 154), (76, 78, 164, 162), (5, 7, 154, 156), (73, 135, 179, 159), (65, 5, 156, 138), (82, 84, 170, 168), (1, 3, 70, 68), (68, 70, 71, 69), (53, 1, 68, 122), (122, 68, 69, 123), (131, 130, 136, 137), (134, 135, 139, 138), (130, 88, 140, 136), (89, 131, 137, 141), (88, 86, 142, 140), (87, 89, 141, 143), (84, 82, 145, 144), (83, 85, 146, 147), (86, 84, 144, 142), (85, 87, 143, 146), (82, 80, 148, 145), (81, 83, 147, 149), (80, 78, 150, 148), (79, 81, 149, 151), (78, 76, 152, 150), (77, 79, 151, 153), (76, 74, 154, 152), (75, 77, 153, 155), (74, 72, 156, 154), (73, 75, 155, 157), (72, 134, 138, 156), (135, 73, 157, 139), (174, 176, 177, 175), (172, 174, 175, 173), (168, 170, 171, 169), (170, 172, 173, 171), (166, 168, 169, 167), (164, 166, 167, 165), (162, 164, 165, 163), (160, 162, 163, 161), (158, 160, 161, 159), (178, 158, 159, 179), (88, 130, 176, 174), (77, 75, 161, 163), (80, 82, 168, 166), (131, 89, 175, 177), (72, 74, 160, 158), (83, 81, 167, 169), (86, 88, 174, 172), (75, 73, 159, 161), (78, 80, 166, 164), (89, 87, 173, 175), (134, 72, 158, 178), (81, 79, 165, 167)])
_uv = me_plane_006.uv_layers.new(name='UVMap')
_uv.uv.foreach_set('vector', [0.144, 1.0, 0.144, 1.0, 0.0, 1.0, 0.0, 1.0, 0.144, 1.0, 0.144, 1.0, 0.0, 1.0, 0.0, 1.0, 0.144, 1.0, 0.144, 1.0, 0.0, 1.0, 0.0, 1.0, 0.144, 1.0, 0.144, 1.0, 0.0, 1.0, 0.0, 1.0, 0.144, 1.0, 0.144, 1.0, 0.0, 1.0, 0.0, 1.0, 0.144, 1.0, 0.144, 1.0, 0.0, 1.0, 0.0, 1.0, 0.144, 1.0, 0.144, 1.0, 0.0, 1.0, 0.0, 1.0, 0.144, 1.0, 0.144, 1.0, 0.0, 1.0, 0.0, 1.0, 0.144, 1.0, 0.144, 1.0, 0.0, 1.0, 0.0, 1.0, 0.144, 1.0, 0.144, 1.0, 0.0, 1.0, 0.0, 1.0, 0.144, 1.0, 0.144, 1.0, 0.0, 1.0, 0.0, 1.0, 0.144, 1.0, 0.144, 1.0, 0.0, 1.0, 0.0, 1.0, 0.144, 1.0, 0.144, 1.0, 0.0, 1.0, 0.0, 1.0, 1.0, 1.0, 1.0, 1.0, 1.0, 1.0, 1.0, 1.0, 1.0, 1.0, 1.0, 1.0, 1.0, 1.0, 1.0, 1.0, 0.0, 1.0, 0.0, 1.0, 0.0, 1.0, 0.0, 1.0, 0.0, 1.0, 0.0, 1.0, 0.0, 1.0, 0.0, 1.0, 1.0, 1.0, 1.0, 1.0, 1.0, 1.0, 1.0, 1.0, 0.0, 1.0, 0.0, 1.0, 0.0, 1.0, 0.0, 1.0, 1.0, 1.0, 1.0, 1.0, 1.0, 1.0, 1.0, 1.0, 1.0, 1.0, 1.0, 1.0, 1.0, 1.0, 1.0, 1.0, 0.0, 1.0, 0.0, 1.0, 0.0, 1.0, 0.0, 1.0, 0.0, 1.0, 0.0, 1.0, 0.0, 1.0, 0.0, 1.0, 1.0, 1.0, 1.0, 1.0, 1.0, 1.0, 1.0, 1.0, 0.0, 1.0, 0.0, 1.0, 0.0, 1.0, 0.0, 1.0, 1.0, 1.0, 1.0, 1.0, 1.0, 1.0, 1.0, 1.0, 1.0, 1.0, 1.0, 1.0, 1.0, 1.0, 1.0, 1.0, 0.0, 1.0, 0.0, 1.0, 0.0, 1.0, 0.0, 1.0, 0.0, 1.0, 0.0, 1.0, 0.0, 1.0, 0.0, 1.0, 1.0, 1.0, 1.0, 1.0, 1.0, 1.0, 1.0, 1.0, 0.0, 1.0, 0.0, 1.0, 0.0, 1.0, 0.0, 1.0, 1.0, 1.0, 1.0, 1.0, 1.0, 1.0, 1.0, 1.0, 1.0, 1.0, 1.0, 1.0, 1.0, 1.0, 1.0, 1.0, 0.0, 1.0, 0.0, 1.0, 0.0, 1.0, 0.0, 1.0, 0.0, 1.0, 0.0, 1.0, 0.0, 1.0, 0.0, 1.0, 1.0, 1.0, 1.0, 1.0, 1.0, 1.0, 1.0, 1.0, 1.0, 1.0, 1.0, 1.0, 1.0, 1.0, 1.0, 1.0, 0.0, 1.0, 0.0, 1.0, 0.0, 1.0, 0.0, 1.0, 0.0, 1.0, 0.0, 1.0, 0.0, 1.0, 0.0, 1.0, 0.8563, 1.0, 1.0, 1.0, 1.0, 1.0, 0.8563, 1.0, 0.8563, 1.0, 1.0, 1.0, 1.0, 1.0, 0.8563, 1.0, 0.8563, 1.0, 1.0, 1.0, 1.0, 1.0, 0.8563, 1.0, 0.8563, 1.0, 1.0, 1.0, 1.0, 1.0, 0.8563, 1.0, 0.8563, 1.0, 1.0, 1.0, 1.0, 1.0, 0.8563, 1.0, 0.8563, 1.0, 1.0, 1.0, 1.0, 1.0, 0.8563, 1.0, 0.8563, 1.0, 1.0, 1.0, 1.0, 1.0, 0.8563, 1.0, 0.8563, 1.0, 1.0, 1.0, 1.0, 1.0, 0.8563, 1.0, 0.8563, 1.0, 1.0, 1.0, 1.0, 1.0, 0.8563, 1.0, 0.8563, 1.0, 1.0, 1.0, 1.0, 1.0, 0.8563, 1.0, 0.8563, 1.0, 1.0, 1.0, 1.0, 1.0, 0.8563, 1.0, 0.8563, 1.0, 1.0, 1.0, 1.0, 1.0, 0.8563, 1.0, 0.8563, 1.0, 1.0, 1.0, 1.0, 1.0, 0.8563, 1.0, 0.8563, 1.0, 1.0, 1.0, 1.0, 1.0, 0.8563, 1.0, 0.0, 1.0, 0.0, 1.0, 0.0, 1.0, 0.0, 1.0, 1.0, 1.0, 1.0, 1.0, 1.0, 1.0, 1.0, 1.0, 0.144, 1.0, 0.144, 1.0, 0.0, 1.0, 0.0, 1.0, 0.8563, 1.0, 1.0, 1.0, 1.0, 1.0, 0.8563, 1.0, 0.8563, 1.0, 0.8563, 1.0, 1.0, 1.0, 1.0, 1.0, 0.8563, 1.0, 1.0, 1.0, 1.0, 1.0, 0.8563, 1.0, 1.0, 1.0, 1.0, 1.0, 1.0, 1.0, 1.0, 1.0, 0.0, 1.0, 0.0, 1.0, 0.0, 1.0, 0.0, 1.0, 0.144, 1.0, 0.144, 1.0, 0.0, 1.0, 0.0, 1.0, 0.8563, 1.0, 1.0, 1.0, 1.0, 1.0, 0.8563, 1.0, 1.0, 1.0, 1.0, 1.0, 1.0, 1.0, 1.0, 1.0, 0.0, 1.0, 0.0, 1.0, 0.0, 1.0, 0.0, 1.0, 0.144, 1.0, 0.144, 1.0, 0.0, 1.0, 0.0, 1.0, 1.0, 1.0, 1.0, 1.0, 0.8563, 1.0, 0.8563, 1.0, 0.8563, 1.0, 0.8563, 1.0, 0.144, 1.0, 0.144, 1.0, 0.0, 1.0, 0.144, 1.0, 0.144, 1.0, 0.0, 1.0, 0.144, 1.0, 0.8563, 1.0, 0.8563, 1.0, 0.144, 1.0, 1.0, 1.0, 1.0, 1.0, 0.8563, 1.0, 0.8563, 1.0, 0.1764, 1.0, 0.1764, 1.0, 0.1764, 1.0, 0.1764, 1.0, 0.0, 1.0, 0.144, 1.0, 0.144, 1.0, 0.0, 1.0, 0.144, 1.0, 0.8563, 1.0, 0.8563, 1.0, 0.144, 1.0, 0.0, 1.0, 0.0, 1.0, 0.144, 1.0, 0.144, 1.0, 0.144, 1.0, 0.144, 1.0, 0.8563, 1.0, 0.8563, 1.0, 0.0, 1.0, 0.144, 1.0, 0.144, 1.0, 0.0, 1.0, 0.144, 1.0, 0.8563, 1.0, 0.8563, 1.0, 0.144, 1.0, 1.0, 1.0, 1.0, 1.0, 0.8563, 1.0, 0.8563, 1.0, 0.8563, 1.0, 0.8563, 1.0, 0.144, 1.0, 0.144, 1.0, 0.0, 1.0, 0.144, 1.0, 0.144, 1.0, 0.0, 1.0, 0.144, 1.0, 0.8563, 1.0, 0.8563, 1.0, 0.144, 1.0, 0.0, 1.0, 0.144, 1.0, 0.144, 1.0, 0.0, 1.0, 0.144, 1.0, 0.8563, 1.0, 0.8563, 1.0, 0.144, 1.0, 0.0, 1.0, 0.144, 1.0, 0.144, 1.0, 0.0, 1.0, 0.144, 1.0, 0.8563, 1.0, 0.8563, 1.0, 0.144, 1.0, 0.0, 1.0, 0.144, 1.0, 0.144, 1.0, 0.0, 1.0, 0.144, 1.0, 0.8563, 1.0, 0.8563, 1.0, 0.144, 1.0, 0.0, 1.0, 0.144, 1.0, 0.144, 1.0, 0.0, 1.0, 0.144, 1.0, 0.8563, 1.0, 0.8563, 1.0, 0.144, 1.0, 0.0, 1.0, 0.144, 1.0, 0.144, 1.0, 0.0, 1.0, 0.144, 1.0, 0.8563, 1.0, 0.8563, 1.0, 0.144, 1.0, 0.0, 1.0, 0.144, 1.0, 0.144, 1.0, 0.0, 1.0, 0.144, 1.0, 0.8563, 1.0, 0.8563, 1.0, 0.144, 1.0, 0.0, 1.0, 0.144, 1.0, 0.144, 1.0, 0.0, 1.0, 0.144, 1.0, 0.8563, 1.0, 0.8563, 1.0, 0.144, 1.0, 0.0, 1.0, 0.144, 1.0, 0.144, 1.0, 0.0, 1.0, 0.144, 1.0, 0.8563, 1.0, 0.8563, 1.0, 0.144, 1.0, 0.0, 1.0, 0.144, 1.0, 0.144, 1.0, 0.0, 1.0, 0.144, 1.0, 0.8563, 1.0, 0.8563, 1.0, 0.144, 1.0, 0.0, 1.0, 0.144, 1.0, 0.144, 1.0, 0.0, 1.0, 0.144, 1.0, 0.8563, 1.0, 0.8563, 1.0, 0.144, 1.0, 0.0, 1.0, 0.144, 1.0, 0.144, 1.0, 0.0, 1.0, 0.144, 1.0, 0.8563, 1.0, 0.8563, 1.0, 0.144, 1.0, 0.0, 1.0, 0.144, 1.0, 0.144, 1.0, 0.0, 1.0, 0.144, 1.0, 0.8563, 1.0, 0.8563, 1.0, 0.144, 1.0, 0.0, 1.0, 0.144, 1.0, 0.144, 1.0, 0.0, 1.0, 0.144, 1.0, 0.8563, 1.0, 0.8563, 1.0, 0.144, 1.0, 1.0, 1.0, 1.0, 1.0, 0.8563, 1.0, 0.8563, 1.0, 0.8563, 1.0, 0.8563, 1.0, 0.144, 1.0, 0.144, 1.0, 1.0, 1.0, 1.0, 1.0, 0.8563, 1.0, 0.8563, 1.0, 0.8563, 1.0, 0.8563, 1.0, 0.144, 1.0, 0.144, 1.0, 1.0, 1.0, 1.0, 1.0, 0.8563, 1.0, 0.8563, 1.0, 0.8239, 1.0, 0.8239, 1.0, 0.8239, 1.0, 0.8239, 1.0, 1.0, 1.0, 1.0, 1.0, 0.8563, 1.0, 0.8563, 1.0, 0.1764, 1.0, 0.8239, 1.0, 0.8239, 1.0, 0.1764, 1.0, 1.0, 1.0, 1.0, 1.0, 0.8563, 1.0, 0.8563, 1.0, 0.8239, 1.0, 0.8239, 1.0, 0.8239, 1.0, 0.8239, 1.0, 1.0, 1.0, 1.0, 1.0, 0.8563, 1.0, 0.8563, 1.0, 0.1764, 1.0, 0.1764, 1.0, 0.1764, 1.0, 0.1764, 1.0, 1.0, 1.0, 1.0, 1.0, 0.8563, 1.0, 0.8563, 1.0, 0.8239, 1.0, 0.1764, 1.0, 0.1764, 1.0, 0.8239, 1.0, 1.0, 1.0, 1.0, 1.0, 0.8563, 1.0, 0.8563, 1.0, 0.1764, 1.0, 0.1764, 1.0, 0.1764, 1.0, 0.1764, 1.0, 1.0, 1.0, 1.0, 1.0, 0.8563, 1.0, 0.8563, 1.0, 0.8239, 1.0, 0.8239, 1.0, 0.8239, 1.0, 0.8239, 1.0, 1.0, 1.0, 1.0, 1.0, 0.8563, 1.0, 0.8563, 1.0, 0.1764, 1.0, 0.1764, 1.0, 0.1764, 1.0, 0.1764, 1.0, 1.0, 1.0, 1.0, 1.0, 0.8563, 1.0, 0.8563, 1.0, 0.8239, 1.0, 0.8239, 1.0, 0.8239, 1.0, 0.8239, 1.0, 1.0, 1.0, 1.0, 1.0, 0.8563, 1.0, 0.8563, 1.0, 0.8563, 1.0, 0.8563, 1.0, 0.144, 1.0, 0.144, 1.0, 1.0, 1.0, 1.0, 1.0, 0.8563, 1.0, 0.8563, 1.0, 0.8563, 1.0, 0.8563, 1.0, 0.144, 1.0, 0.144, 1.0, 0.1764, 1.0, 0.8239, 1.0, 0.8563, 1.0, 0.144, 1.0, 0.8239, 1.0, 0.1764, 1.0, 0.144, 1.0, 0.8563, 1.0, 0.8239, 1.0, 0.8239, 1.0, 0.8563, 1.0, 0.8563, 1.0, 0.1764, 1.0, 0.1764, 1.0, 0.144, 1.0, 0.144, 1.0, 0.8239, 1.0, 0.8239, 1.0, 0.8563, 1.0, 0.8563, 1.0, 0.1764, 1.0, 0.1764, 1.0, 0.144, 1.0, 0.144, 1.0, 0.8239, 1.0, 0.8239, 1.0, 0.8563, 1.0, 0.8563, 1.0, 0.1764, 1.0, 0.1764, 1.0, 0.144, 1.0, 0.144, 1.0, 0.8239, 1.0, 0.8239, 1.0, 0.8563, 1.0, 0.8563, 1.0, 0.1764, 1.0, 0.1764, 1.0, 0.144, 1.0, 0.144, 1.0, 0.8239, 1.0, 0.8239, 1.0, 0.8563, 1.0, 0.8563, 1.0, 0.1764, 1.0, 0.1764, 1.0, 0.144, 1.0, 0.144, 1.0, 0.8239, 1.0, 0.8239, 1.0, 0.8563, 1.0, 0.8563, 1.0, 0.1764, 1.0, 0.1764, 1.0, 0.144, 1.0, 0.144, 1.0, 0.8239, 1.0, 0.8239, 1.0, 0.8563, 1.0, 0.8563, 1.0, 0.1764, 1.0, 0.1764, 1.0, 0.144, 1.0, 0.144, 1.0, 0.8239, 1.0, 0.8239, 1.0, 0.8563, 1.0, 0.8563, 1.0, 0.1764, 1.0, 0.1764, 1.0, 0.144, 1.0, 0.144, 1.0, 0.8239, 1.0, 0.8239, 1.0, 0.8563, 1.0, 0.8563, 1.0, 0.1764, 1.0, 0.1764, 1.0, 0.144, 1.0, 0.144, 1.0, 0.8239, 1.0, 0.8239, 1.0, 0.8563, 1.0, 0.8563, 1.0, 0.1764, 1.0, 0.1764, 1.0, 0.144, 1.0, 0.144, 1.0, 0.8239, 1.0, 0.8239, 1.0, 0.1764, 1.0, 0.1764, 1.0, 0.8239, 1.0, 0.8239, 1.0, 0.1764, 1.0, 0.1764, 1.0, 0.8239, 1.0, 0.8239, 1.0, 0.1764, 1.0, 0.1764, 1.0, 0.8239, 1.0, 0.8239, 1.0, 0.1764, 1.0, 0.1764, 1.0, 0.8239, 1.0, 0.8239, 1.0, 0.1764, 1.0, 0.1764, 1.0, 0.8239, 1.0, 0.8239, 1.0, 0.1764, 1.0, 0.1764, 1.0, 0.8239, 1.0, 0.8239, 1.0, 0.1764, 1.0, 0.1764, 1.0, 0.8239, 1.0, 0.8239, 1.0, 0.1764, 1.0, 0.1764, 1.0, 0.8239, 1.0, 0.8239, 1.0, 0.1764, 1.0, 0.1764, 1.0, 0.8239, 1.0, 0.8239, 1.0, 0.1764, 1.0, 0.1764, 1.0, 0.8239, 1.0, 0.8239, 1.0, 0.8239, 1.0, 0.8239, 1.0, 0.1764, 1.0, 0.1764, 1.0, 0.1764, 1.0, 0.1764, 1.0, 0.8239, 1.0, 0.8239, 1.0, 0.8239, 1.0, 0.8239, 1.0, 0.1764, 1.0, 0.1764, 1.0, 0.1764, 1.0, 0.1764, 1.0, 0.8239, 1.0, 0.8239, 1.0, 0.8239, 1.0, 0.8239, 1.0, 0.1764, 1.0, 0.1764, 1.0, 0.1764, 1.0, 0.1764, 1.0, 0.8239, 1.0, 0.8239, 1.0, 0.8239, 1.0, 0.8239, 1.0, 0.1764, 1.0, 0.1764, 1.0, 0.1764, 1.0, 0.1764, 1.0, 0.8239, 1.0, 0.8239, 1.0, 0.8239, 1.0, 0.8239, 1.0, 0.1764, 1.0, 0.1764, 1.0, 0.1764, 1.0, 0.1764, 1.0, 0.8239, 1.0, 0.8239, 1.0, 0.8239, 1.0, 0.8239, 1.0, 0.1764, 1.0, 0.1764, 1.0, 0.1764, 1.0, 0.1764, 1.0])
me_plane_006.use_remesh_fix_poles = True
me_plane_006.use_remesh_preserve_attributes = False
me_plane_006.use_mirror_vertex_groups = False
me_plane_006.update()
me_plane_007 = bpy.data.meshes.new('Plane.007')
me_plane_007.from_pydata([(-0.07258, -0.014, -0.005065), (-0.07258, 0.014, -0.005065), (-0.06705, -0.014, 0.00485), (-0.06705, 0.014, 0.00485), (0.06708, -0.014, 0.00446), (0.06708, 0.014, 0.00446), (0.07255, -0.014, -0.005486), (0.07255, 0.014, -0.005486), (-0.07448, -0.014, -0.004175), (-0.07448, 0.014, -0.004175), (-0.06881, -0.014, 0.006), (-0.06881, 0.014, 0.006), (0.06884, -0.014, 0.0056), (0.06884, 0.014, 0.0056), (0.07446, -0.014, -0.004607), (0.07446, 0.014, -0.004607), (-0.07461, -0.014, -0.01036), (-0.07461, 0.014, -0.01036), (-0.07657, 0.014, -0.009613), (-0.07657, -0.014, -0.009613), (0.07455, 0.014, -0.0108), (0.07455, -0.014, -0.0108), (0.07651, -0.014, -0.01006), (0.07651, 0.014, -0.01006), (-0.06361, -0.014, 0.009366), (-0.06361, 0.014, 0.009366), (-0.06528, 0.014, 0.01063), (-0.06528, -0.014, 0.01063), (0.06367, -0.014, 0.008997), (0.06367, 0.014, 0.008997), (0.06534, 0.014, 0.01026), (0.06534, -0.014, 0.01026)], [], [(17, 1, 0, 16), (1, 3, 2, 0), (29, 5, 4, 28), (5, 7, 6, 4), (18, 9, 1, 17), (9, 11, 3, 1), (10, 8, 0, 2), (27, 10, 2, 24), (30, 13, 5, 29), (14, 12, 4, 6), (13, 15, 7, 5), (22, 14, 6, 21), (22, 23, 15, 14), (14, 15, 13, 12), (27, 26, 11, 10), (10, 11, 9, 8), (8, 9, 18, 19), (8, 19, 16, 0), (15, 23, 20, 7), (7, 20, 21, 6), (22, 21, 20, 23), (19, 18, 17, 16), (11, 26, 25, 3), (3, 25, 24, 2), (12, 13, 30, 31), (12, 31, 28, 4), (27, 24, 25, 26), (31, 30, 29, 28)])
_uv = me_plane_007.uv_layers.new(name='UVMap')
_uv.uv.foreach_set('vector', [1.0, 1.0, 1.0, 1.0, 0.0, 1.0, 0.0, 1.0, 1.0, 1.0, 1.0, 1.0, 0.0, 1.0, 0.0, 1.0, 1.0, 1.0, 1.0, 1.0, 0.0, 1.0, 0.0, 1.0, 1.0, 1.0, 1.0, 1.0, 0.0, 1.0, 0.0, 1.0, 1.0, 1.0, 1.0, 1.0, 1.0, 1.0, 1.0, 1.0, 1.0, 1.0, 1.0, 1.0, 1.0, 1.0, 1.0, 1.0, 0.0, 1.0, 0.0, 1.0, 0.0, 1.0, 0.0, 1.0, 0.0, 1.0, 0.0, 1.0, 0.0, 1.0, 0.0, 1.0, 1.0, 1.0, 1.0, 1.0, 1.0, 1.0, 1.0, 1.0, 0.0, 1.0, 0.0, 1.0, 0.0, 1.0, 0.0, 1.0, 1.0, 1.0, 1.0, 1.0, 1.0, 1.0, 1.0, 1.0, 0.0, 1.0, 0.0, 1.0, 0.0, 1.0, 0.0, 1.0, 0.0, 1.0, 1.0, 1.0, 1.0, 1.0, 0.0, 1.0, 0.0, 1.0, 1.0, 1.0, 1.0, 1.0, 0.0, 1.0, 0.0, 1.0, 1.0, 1.0, 1.0, 1.0, 0.0, 1.0, 0.0, 1.0, 1.0, 1.0, 1.0, 1.0, 0.0, 1.0, 0.0, 1.0, 1.0, 1.0, 1.0, 1.0, 0.0, 1.0, 0.0, 1.0, 0.0, 1.0, 0.0, 1.0, 0.0, 1.0, 1.0, 1.0, 1.0, 1.0, 1.0, 1.0, 1.0, 1.0, 1.0, 1.0, 1.0, 1.0, 0.0, 1.0, 0.0, 1.0, 0.0, 1.0, 0.0, 1.0, 1.0, 1.0, 1.0, 1.0, 0.0, 1.0, 1.0, 1.0, 1.0, 1.0, 0.0, 1.0, 1.0, 1.0, 1.0, 1.0, 1.0, 1.0, 1.0, 1.0, 1.0, 1.0, 1.0, 1.0, 0.0, 1.0, 0.0, 1.0, 0.0, 1.0, 1.0, 1.0, 1.0, 1.0, 0.0, 1.0, 0.0, 1.0, 0.0, 1.0, 0.0, 1.0, 0.0, 1.0, 0.0, 1.0, 0.0, 1.0, 1.0, 1.0, 1.0, 1.0, 0.0, 1.0, 1.0, 1.0, 1.0, 1.0, 0.0, 1.0])
me_plane_007.use_remesh_fix_poles = True
me_plane_007.use_remesh_preserve_attributes = False
me_plane_007.use_mirror_vertex_groups = False
me_plane_007.update()
me_plane_001 = bpy.data.meshes.new('Plane.001')
me_plane_001.from_pydata([(-0.02424, 0.006653, -0.00396), (-0.02424, -0.006653, -0.00396), (-0.01642, 0.006653, -0.001345), (-0.01642, -0.006653, -0.001345), (-0.008272, 0.006653, 0.0002057), (-0.008272, -0.006653, 0.0002057), (3.921e-05, 0.006653, 0.0006994), (3.921e-05, -0.006653, 0.0006994), (0.008347, 0.006653, 0.0001575), (0.008347, -0.006653, 0.0001575), (0.01648, 0.006653, -0.001441), (0.01648, -0.006653, -0.001441), (0.02429, 0.006653, -0.004101), (0.02429, -0.006653, -0.004101), (0.0344, 0.006653, -0.009778), (0.0344, -0.006653, -0.009778), (-0.03439, 0.006653, -0.009579), (-0.03439, -0.006653, -0.009579), (-0.03304, 0.008898, 0.005127), (-0.03291, 0.009031, 0.004996), (-0.03291, -0.009031, 0.004996), (-0.03304, -0.008898, 0.005127), (-0.02238, 0.008898, 0.00869), (-0.0223, 0.009031, 0.008544), (-0.0223, -0.009031, 0.008544), (-0.02238, -0.008898, 0.00869), (-0.01128, 0.008898, 0.0108), (-0.01124, 0.00903, 0.01065), (-0.01124, -0.00903, 0.01065), (-0.01128, -0.008898, 0.0108), (4.47e-05, 0.008898, 0.01148), (4.462e-05, 0.00903, 0.01132), (4.462e-05, -0.00903, 0.01132), (4.47e-05, -0.008898, 0.01148), (0.01137, 0.008898, 0.01074), (0.01132, 0.00903, 0.01058), (0.01132, -0.00903, 0.01058), (0.01137, -0.008898, 0.01074), (0.02237, 0.009031, 0.008415), (0.02245, 0.008898, 0.008559), (0.02245, -0.008898, 0.008559), (0.02237, -0.009031, 0.008415), (0.03309, 0.008898, 0.004935), (0.03296, 0.009031, 0.004805), (0.03296, -0.009031, 0.004805), (0.03309, -0.008898, 0.004935), (0.04669, 0.009031, -0.002902), (0.04669, -0.009031, -0.002902), (-0.04669, 0.009031, -0.002631), (-0.04669, -0.009031, -0.002631), (0.04669, 0.009031, -0.002902), (0.04662, 0.008898, -0.002661), (0.04671, 0.009016, -0.00289), (0.04672, 0.009001, -0.002876), (0.04673, 0.008987, -0.002861), (0.04674, 0.008973, -0.002845), (0.04675, 0.00896, -0.002827), (0.04675, 0.008948, -0.002809), (0.04674, 0.008937, -0.00279), (0.04673, 0.008927, -0.002771), (0.04672, 0.008918, -0.002751), (0.04671, 0.008911, -0.002732), (0.04669, 0.008905, -0.002713), (0.04667, 0.008901, -0.002695), (0.04664, 0.008899, -0.002677), (0.04662, -0.008898, -0.002661), (0.04669, -0.009031, -0.002902), (0.04664, -0.008899, -0.002677), (0.04667, -0.008901, -0.002695), (0.04669, -0.008905, -0.002713), (0.04671, -0.008911, -0.002732), (0.04672, -0.008918, -0.002751), (0.04673, -0.008927, -0.002771), (0.04674, -0.008937, -0.00279), (0.04675, -0.008948, -0.002809), (0.04675, -0.00896, -0.002827), (0.04674, -0.008973, -0.002845), (0.04673, -0.008987, -0.002861), (0.04672, -0.009001, -0.002876), (0.04671, -0.009016, -0.00289), (-0.04662, 0.008898, -0.00239), (-0.04669, 0.009031, -0.002631), (-0.04664, 0.008899, -0.002406), (-0.04667, 0.008901, -0.002424), (-0.04669, 0.008905, -0.002442), (-0.04671, 0.008911, -0.002461), (-0.04672, 0.008918, -0.00248), (-0.04673, 0.008927, -0.0025), (-0.04674, 0.008937, -0.002519), (-0.04675, 0.008948, -0.002538), (-0.04675, 0.00896, -0.002556), (-0.04674, 0.008973, -0.002574), (-0.04673, 0.008987, -0.00259), (-0.04672, 0.009001, -0.002605), (-0.04671, 0.009016, -0.002619), (-0.04669, -0.009031, -0.002631), (-0.04662, -0.008898, -0.00239), (-0.04671, -0.009016, -0.002619), (-0.04672, -0.009001, -0.002605), (-0.04673, -0.008987, -0.00259), (-0.04674, -0.008973, -0.002574), (-0.04675, -0.00896, -0.002556), (-0.04675, -0.008948, -0.002538), (-0.04674, -0.008937, -0.002519), (-0.04673, -0.008927, -0.0025), (-0.04672, -0.008918, -0.00248), (-0.04671, -0.008911, -0.002461), (-0.04669, -0.008905, -0.002442), (-0.04667, -0.008901, -0.002424), (-0.04664, -0.008899, -0.002406)], [], [(48, 16, 0, 19), (24, 28, 5, 3), (28, 32, 7, 5), (32, 36, 9, 7), (36, 41, 11, 9), (41, 44, 13, 11), (18, 22, 25, 21), (16, 17, 1, 0), (10, 11, 13, 12), (8, 9, 11, 10), (6, 7, 9, 8), (4, 5, 7, 6), (2, 3, 5, 4), (0, 1, 3, 2), (47, 15, 13, 44), (18, 21, 96, 80), (47, 44, 45, 65, 67, 68, 69, 70, 71, 72, 73, 74, 75, 76, 77, 78, 79, 66), (39, 42, 45, 40), (34, 39, 40, 37), (30, 34, 37, 33), (26, 30, 33, 29), (22, 26, 29, 25), (20, 49, 95, 97, 98, 99, 100, 101, 102, 103, 104, 105, 106, 107, 108, 109, 96, 21), (23, 2, 4, 27), (12, 13, 15, 14), (20, 1, 17, 49), (27, 4, 6, 31), (31, 6, 8, 35), (35, 8, 10, 38), (38, 10, 12, 43), (43, 12, 14, 46), (20, 24, 3, 1), (47, 66, 50, 46, 14, 15), (65, 45, 42, 51), (18, 80, 82, 83, 84, 85, 86, 87, 88, 89, 90, 91, 92, 93, 94, 81, 48, 19), (39, 34, 35, 38), (41, 36, 37, 40), (42, 39, 38, 43), (44, 41, 40, 45), (34, 30, 31, 35), (36, 32, 33, 37), (30, 26, 27, 31), (32, 28, 29, 33), (26, 22, 23, 27), (28, 24, 25, 29), (22, 18, 19, 23), (24, 20, 21, 25), (95, 49, 17, 16, 48, 81), (19, 0, 2, 23), (95, 81, 94, 97), (97, 94, 93, 98), (98, 93, 92, 99), (99, 92, 91, 100), (100, 91, 90, 101), (101, 90, 89, 102), (102, 89, 88, 103), (103, 88, 87, 104), (104, 87, 86, 105), (105, 86, 85, 106), (106, 85, 84, 107), (107, 84, 83, 108), (108, 83, 82, 109), (109, 82, 80, 96), (50, 66, 79, 52), (52, 79, 78, 53), (53, 78, 77, 54), (54, 77, 76, 55), (55, 76, 75, 56), (56, 75, 74, 57), (57, 74, 73, 58), (58, 73, 72, 59), (59, 72, 71, 60), (60, 71, 70, 61), (61, 70, 69, 62), (62, 69, 68, 63), (63, 68, 67, 64), (64, 67, 65, 51), (50, 52, 53, 54, 55, 56, 57, 58, 59, 60, 61, 62, 63, 64, 51, 42, 43, 46)])
me_plane_001.polygons.foreach_set('use_smooth', [True] * 78)
_uv = me_plane_001.uv_layers.new(name='UVMap')
_uv.uv.foreach_set('vector', [0.0, 0.0, 0.0, 0.0, 0.0, 0.0, 0.0, 0.0, 0.0, 0.0, 0.0, 0.0, 0.0, 0.0, 0.0, 0.0, 0.0, 0.0, 0.0, 0.0, 0.0, 0.0, 0.0, 0.0, 0.0, 0.0, 0.0, 0.0, 0.0, 0.0, 0.0, 0.0, 0.0, 0.0, 0.0, 0.0, 0.0, 0.0, 0.0, 0.0, 0.0, 0.0, 0.0, 0.0, 0.0, 0.0, 0.0, 0.0, 0.0, 0.0, 0.0, 0.0, 0.0, 0.0, 0.0, 0.0, 0.0, 0.0, 0.0, 0.0, 0.0, 0.0, 0.0, 0.0, 0.0, 0.0, 0.0, 0.0, 0.0, 0.0, 0.0, 0.0, 0.0, 0.0, 0.0, 0.0, 0.0, 0.0, 0.0, 0.0, 0.0, 0.0, 0.0, 0.0, 0.0, 0.0, 0.0, 0.0, 0.0, 0.0, 0.0, 0.0, 0.0, 0.0, 0.0, 0.0, 0.0, 0.0, 0.0, 0.0, 0.0, 0.0, 0.0, 0.0, 0.0, 0.0, 0.0, 0.0, 0.0, 0.0, 0.0, 0.0, 0.0, 0.0, 0.0, 0.0, 0.0, 0.0, 0.0, 0.0, 0.0, 0.0, 0.0, 0.0, 0.0, 0.0, 0.0, 0.0, 0.0, 0.0, 0.0, 0.0, 0.0, 0.0, 0.0, 0.0, 0.0, 0.0, 0.0, 0.0, 0.0, 0.0, 0.0, 0.0, 0.0, 0.0, 0.0, 0.0, 0.0, 0.0, 0.0, 0.0, 0.0, 0.0, 0.0, 0.0, 0.0, 0.0, 0.0, 0.0, 0.0, 0.0, 0.0, 0.0, 0.0, 0.0, 0.0, 0.0, 0.0, 0.0, 0.0, 0.0, 0.0, 0.0, 0.0, 0.0, 0.0, 0.0, 0.0, 0.0, 0.0, 0.0, 0.0, 0.0, 0.0, 0.0, 0.0, 0.0, 0.0, 0.0, 0.0, 0.0, 0.0, 0.0, 0.0, 0.0, 0.0, 0.0, 0.0, 0.0, 0.0, 0.0, 0.0, 0.0, 0.0, 0.0, 0.0, 0.0, 0.0, 0.0, 0.0, 0.0, 0.0, 0.0, 0.0, 0.0, 0.0, 0.0, 0.0, 0.0, 0.0, 0.0, 0.0, 0.0, 0.0, 0.0, 0.0, 0.0, 0.0, 0.0, 0.0, 0.0, 0.0, 0.0, 0.0, 0.0, 0.0, 0.0, 0.0, 0.0, 0.0, 0.0, 0.0, 0.0, 0.0, 0.0, 0.0, 0.0, 0.0, 0.0, 0.0, 0.0, 0.0, 0.0, 0.0, 0.0, 0.0, 0.0, 0.0, 0.0, 0.0, 0.0, 0.0, 0.0, 0.0, 0.0, 0.0, 0.0, 0.0, 0.0, 0.0, 0.0, 0.0, 0.0, 0.0, 0.0, 0.0, 0.0, 0.0, 0.0, 0.0, 0.0, 0.0, 0.0, 0.0, 0.0, 0.0, 0.0, 0.0, 0.0, 0.0, 0.0, 0.0, 0.0, 0.0, 0.0, 0.0, 0.0, 0.0, 0.0, 0.0, 0.0, 0.0, 0.0, 0.0, 0.0, 0.0, 0.0, 0.0, 0.0, 0.0, 0.0, 0.0, 0.0, 0.0, 0.0, 0.0, 0.0, 0.0, 0.0, 0.0, 0.0, 0.0, 0.0, 0.0, 0.0, 0.0, 0.0, 0.0, 0.0, 0.0, 0.0, 0.0, 0.0, 0.0, 0.0, 0.0, 0.0, 0.0, 0.0, 0.0, 0.0, 0.0, 0.0, 0.0, 0.0, 0.0, 0.0, 0.0, 0.0, 0.0, 0.0, 0.0, 0.0, 0.0, 0.0, 0.0, 0.0, 0.0, 0.0, 0.0, 0.0, 0.0, 0.0, 0.0, 0.0, 0.0, 0.0, 0.0, 0.0, 0.0, 0.0, 0.0, 0.0, 0.0, 0.0, 0.0, 0.0, 0.0, 0.0, 0.0, 0.0, 0.0, 0.0, 0.0, 0.0, 0.0, 0.0, 0.0, 0.0, 0.0, 0.0, 0.0, 0.0, 0.0, 0.0, 0.0, 0.0, 0.0, 0.0, 0.0, 0.0, 0.0, 0.0, 0.0, 0.0, 0.0, 0.0, 0.0, 0.0, 0.0, 0.0, 0.0, 0.0, 0.0, 0.0, 0.0, 0.0, 0.0, 0.0, 0.0, 0.0, 0.0, 0.0, 0.0, 0.0, 0.0, 0.0, 0.0, 0.0, 0.0, 0.0, 0.0, 0.0, 0.0, 0.0, 0.0, 0.0, 0.0, 0.0, 0.0, 0.0, 0.0, 0.0, 0.0, 0.0, 0.0, 0.0, 0.0, 0.0, 0.0, 0.0, 0.0, 0.0, 0.0, 0.0, 0.0, 0.0, 0.0, 0.0, 0.0, 0.0, 0.0, 0.0, 0.0, 0.0, 0.0, 0.0, 0.0, 0.0, 0.0, 0.0, 0.0, 0.0, 0.0, 0.0, 0.0, 0.0, 0.0, 0.0, 0.0, 0.0, 0.0, 0.0, 0.0, 0.0, 0.0, 0.0, 0.0, 0.0, 0.0, 0.0, 0.0, 0.0, 0.0, 0.0, 0.0, 0.0, 0.0, 0.0, 0.0, 0.0, 0.0, 0.0, 0.0, 0.0, 0.0, 0.0, 0.0, 0.0, 0.0, 0.0, 0.0, 0.0, 0.0, 0.0, 0.0, 0.0, 0.0, 0.0, 0.0, 0.0, 0.0, 0.0, 0.0, 0.0, 0.0, 0.0, 0.0, 0.0, 0.0, 0.0, 0.0, 0.0, 0.0, 0.0, 0.0, 0.0, 0.0, 0.0, 0.0, 0.0, 0.0, 0.0, 0.0, 0.0, 0.0, 0.0, 0.0, 0.0, 0.0, 0.0, 0.0, 0.0, 0.0, 0.0, 0.0, 0.0, 0.0, 0.0, 0.0, 0.0, 0.0, 0.0, 0.0, 0.0, 0.0, 0.0, 0.0, 0.0, 0.0, 0.0, 0.0, 0.0, 0.0, 0.0, 0.0, 0.0, 0.0, 0.0, 0.0, 0.0, 0.0, 0.0, 0.0, 0.0, 0.0, 0.0, 0.0, 0.0, 0.0, 0.0, 0.0, 0.0, 0.0, 0.0, 0.0, 0.0, 0.0, 0.0, 0.0, 0.0, 0.0, 0.0, 0.0, 0.0, 0.0, 0.0, 0.0, 0.0, 0.0, 0.0, 0.0, 0.0, 0.0, 0.0, 0.0, 0.0, 0.0, 0.0, 0.0, 0.0, 0.0, 0.0, 0.0, 0.0, 0.0, 0.0, 0.0, 0.0, 0.0, 0.0, 0.0, 0.0, 0.0, 0.0, 0.0, 0.0, 0.0, 0.0, 0.0, 0.0, 0.0, 0.0, 0.0, 0.0, 0.0, 0.0, 0.0, 0.0, 0.0, 0.0, 0.0, 0.0, 0.0, 0.0, 0.0, 0.0, 0.0, 0.0, 0.0, 0.0, 0.0, 0.0, 0.0, 0.0, 0.0, 0.0, 0.0, 0.0, 0.0, 0.0, 0.0, 0.0, 0.0, 0.0, 0.0, 0.0, 0.0, 0.0, 0.0, 0.0, 0.0, 0.0, 0.0, 0.0, 0.0, 0.0, 0.0, 0.0, 0.0, 0.0, 0.0, 0.0, 0.0, 0.0, 0.0, 0.0, 0.0, 0.0, 0.0, 0.0, 0.0, 0.0, 0.0, 0.0, 0.0, 0.0, 0.0, 0.0, 0.0, 0.0, 0.0, 0.0, 0.0, 0.0, 0.0, 0.0, 0.0, 0.0, 0.0, 0.0, 0.0, 0.0, 0.0, 0.0, 0.0, 0.0, 0.0, 0.0, 0.0, 0.0, 0.0, 0.0, 0.0, 0.0, 0.0, 0.0, 0.0, 0.0, 0.0, 0.0, 0.0, 0.0])
me_plane_001.use_remesh_fix_poles = True
me_plane_001.use_remesh_preserve_attributes = False
me_plane_001.use_mirror_vertex_groups = False
me_plane_001.update()

# ---- objects
ob_head_band_bone = bpy.data.objects.new('Head-band-bone', me_plane)
ob_head_band_bone_inner = bpy.data.objects.new('Head-band-bone-inner', me_plane_006)
ob_head_band_bone_inner_001 = bpy.data.objects.new('Head-band-bone-inner.001', me_plane_007)
ob_head_band_rubber_cushion = bpy.data.objects.new('Head-band-rubber-cushion', me_plane_001)

# ---- transforms, parenting, visibility, modifiers, constraints
ob_head_band_bone.location = (0.09015, -4.902e-11, 0.05161)
ob_head_band_bone.lineart.crease_threshold = 0.0
ob_head_band_bone_inner.location = (0.0902, 2.888e-06, 0.06755)
ob_head_band_bone_inner.lineart.crease_threshold = 0.0
ob_head_band_bone_inner_001.location = (0.09011, 0.0, 0.03897)
ob_head_band_bone_inner_001.lineart.crease_threshold = 0.0
ob_head_band_rubber_cushion.location = (0.09019, 4.642e-06, 0.06802)
ob_head_band_rubber_cushion.lineart.crease_threshold = 0.0
_m = ob_head_band_rubber_cushion.modifiers.new('Subdivision', 'SUBSURF')
_m.uv_smooth = 'PRESERVE_CORNERS'
_m.levels = 2

# ---- collection membership
col_collection.objects.link(ob_head_band_bone)
col_collection.objects.link(ob_head_band_bone_inner)
col_collection.objects.link(ob_head_band_bone_inner_001)
col_collection.objects.link(ob_head_band_rubber_cushion)

# ---- scene / render settings (as saved in the file)
scene.frame_start = 1; scene.frame_end = 250; scene.frame_set(1)
scene.render.engine = 'BLENDER_EEVEE_NEXT'
scene.cycles.use_denoising = False
scene.cycles.samples = 128
scene.cycles.sampling_pattern = 'TABULATED_SOBOL'
scene.cycles.use_adaptive_sampling = False
scene.cycles.use_light_tree = False
scene.view_settings.view_transform = 'Filmic'
bpy.context.view_layer.update()

# ---- added for rendering (the .blend has no active camera and no usable light): camera, sun
cam_auto = bpy.data.cameras.new('AutoCamera')
cam_auto.lens = 50.0
cam_auto.sensor_width = 36.0
cam_auto.clip_end = 1000.0
ob_auto_camera = bpy.data.objects.new('AutoCamera', cam_auto)
scene.collection.objects.link(ob_auto_camera)
ob_auto_camera.location = (0.275046, -0.222054, 0.191845)
ob_auto_camera.rotation_euler = (1.09748, -7.21219e-08, 0.694738)
scene.camera = ob_auto_camera
light_auto_sun = bpy.data.lights.new('AutoSun', 'SUN')
light_auto_sun.energy = 3.0
light_auto_sun.angle = 0.0523599
ob_auto_sun = bpy.data.objects.new('AutoSun', light_auto_sun)
scene.collection.objects.link(ob_auto_sun)
ob_auto_sun.rotation_euler = (0.872665, 0.174533, 0.523599)
bpy.context.view_layer.update()
